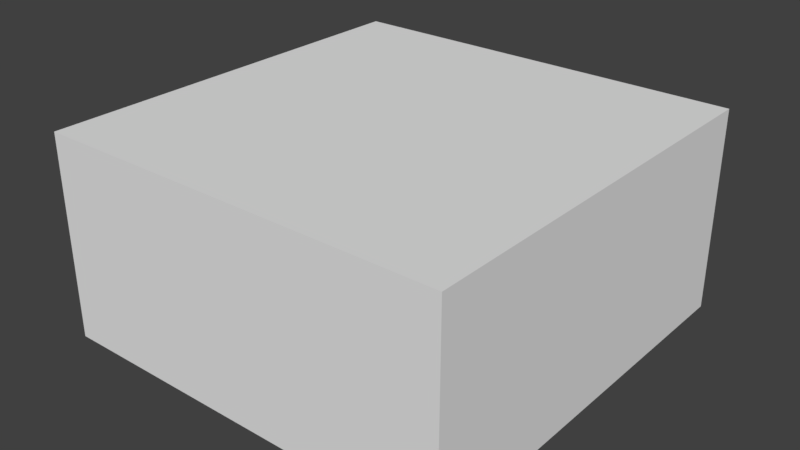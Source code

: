 # Source: EC2.blend  (saved by Blender 2.79.0; exported with 4.5.12 LTS)
import bpy
from mathutils import Matrix  # noqa: F401  (used for matrix-valued properties, if any)

bpy.ops.wm.read_factory_settings(use_empty=True)
scene = bpy.context.scene
scene.name = 'Scene'

# ---- collections
col_collection_1 = bpy.data.collections.new('Collection 1'); scene.collection.children.link(col_collection_1)

# ---- materials (node trees are filled in below, after node groups)
mat_ec2_material = bpy.data.materials.new('EC2_Material')
mat_ec2_material.alpha_threshold = 0.0
mat_ec2_material.use_transparent_shadow = False
mat_ec2_material.roughness = 0.5
mat_ec2_material.line_color = (0.0, 0.0, 0.0, 1.0)

# ---- material node trees

# ---- world
world_world = bpy.data.worlds.new('World'); scene.world = world_world
world_world.color = (0.05088, 0.05088, 0.05088)
world_world.use_sun_shadow = False
world_world.sun_shadow_jitter_overblur = 0.0
world_world.cycles.sampling_method = 'MANUAL'

# ---- meshes
me_cube_001 = bpy.data.meshes.new('Cube.001')
me_cube_001.from_pydata([(-1.0, -1.0, 0.0), (-1.0, -1.0, 0.9856), (-1.0, 1.0, 0.0), (-1.0, 1.0, 0.9856), (1.0, -1.0, 0.0), (1.0, -1.0, 0.9856), (1.0, 1.0, 0.0), (1.0, 1.0, 0.9856)], [], [(0, 1, 3, 2), (2, 3, 7, 6), (6, 7, 5, 4), (4, 5, 1, 0), (2, 6, 4, 0), (7, 3, 1, 5)])
_uv = me_cube_001.uv_layers.new(name='UVMap')
_uv.uv.foreach_set('vector', [0.3639, 0.005828, 0.6121, 0.005828, 0.6121, 0.4685, 0.3639, 0.4685, 0.3639, 0.005828, 0.6121, 0.005828, 0.6121, 0.4685, 0.3639, 0.4685, 0.3639, 0.005828, 0.6121, 0.005828, 0.6121, 0.4685, 0.3639, 0.4685, 0.3639, 0.005828, 0.6121, 0.005828, 0.6121, 0.4685, 0.3639, 0.4685, 0.005484, 0.469, 0.5497, 0.4686, 0.55, 0.9963, 0.003829, 0.9968, 0.55, 0.9963, 0.003829, 0.9968, 0.005484, 0.469, 0.5497, 0.4686])
me_cube_001.materials.append(mat_ec2_material)
me_cube_001.use_remesh_preserve_volume = False
me_cube_001.use_remesh_preserve_attributes = False
me_cube_001.use_mirror_vertex_groups = False
me_cube_001.update()

# ---- objects
ob_ec2 = bpy.data.objects.new('EC2', me_cube_001)

# ---- transforms, parenting, visibility, modifiers, constraints
ob_ec2.location = (0.0, 0.0, 0.0)
ob_ec2.lineart.crease_threshold = 0.0

# ---- collection membership
col_collection_1.objects.link(ob_ec2)

# ---- scene / render settings (as saved in the file)
scene.frame_start = 1; scene.frame_end = 250; scene.frame_set(1)
scene.render.engine = 'BLENDER_EEVEE_NEXT'
scene.render.resolution_percentage = 50
scene.render.dither_intensity = 0.0
scene.cycles.use_denoising = False
scene.cycles.samples = 128
scene.cycles.sampling_pattern = 'TABULATED_SOBOL'
scene.cycles.use_adaptive_sampling = False
scene.cycles.use_light_tree = False
scene.cycles.blur_glossy = 0.0
scene.cycles.sample_clamp_indirect = 0.0
scene.view_settings.view_transform = 'Standard'
bpy.context.view_layer.update()

# ---- added for rendering (the .blend has no active camera and no usable light): camera, sun
cam_auto = bpy.data.cameras.new('AutoCamera')
cam_auto.lens = 50.0
cam_auto.sensor_width = 36.0
cam_auto.clip_end = 1000.0
ob_auto_camera = bpy.data.objects.new('AutoCamera', cam_auto)
scene.collection.objects.link(ob_auto_camera)
ob_auto_camera.location = (2.77127, -3.32552, 2.70983)
ob_auto_camera.rotation_euler = (1.09748, -7.21219e-08, 0.694738)
scene.camera = ob_auto_camera
light_auto_sun = bpy.data.lights.new('AutoSun', 'SUN')
light_auto_sun.energy = 3.0
light_auto_sun.angle = 0.0523599
ob_auto_sun = bpy.data.objects.new('AutoSun', light_auto_sun)
scene.collection.objects.link(ob_auto_sun)
ob_auto_sun.rotation_euler = (0.872665, 0.174533, 0.523599)
bpy.context.view_layer.update()
